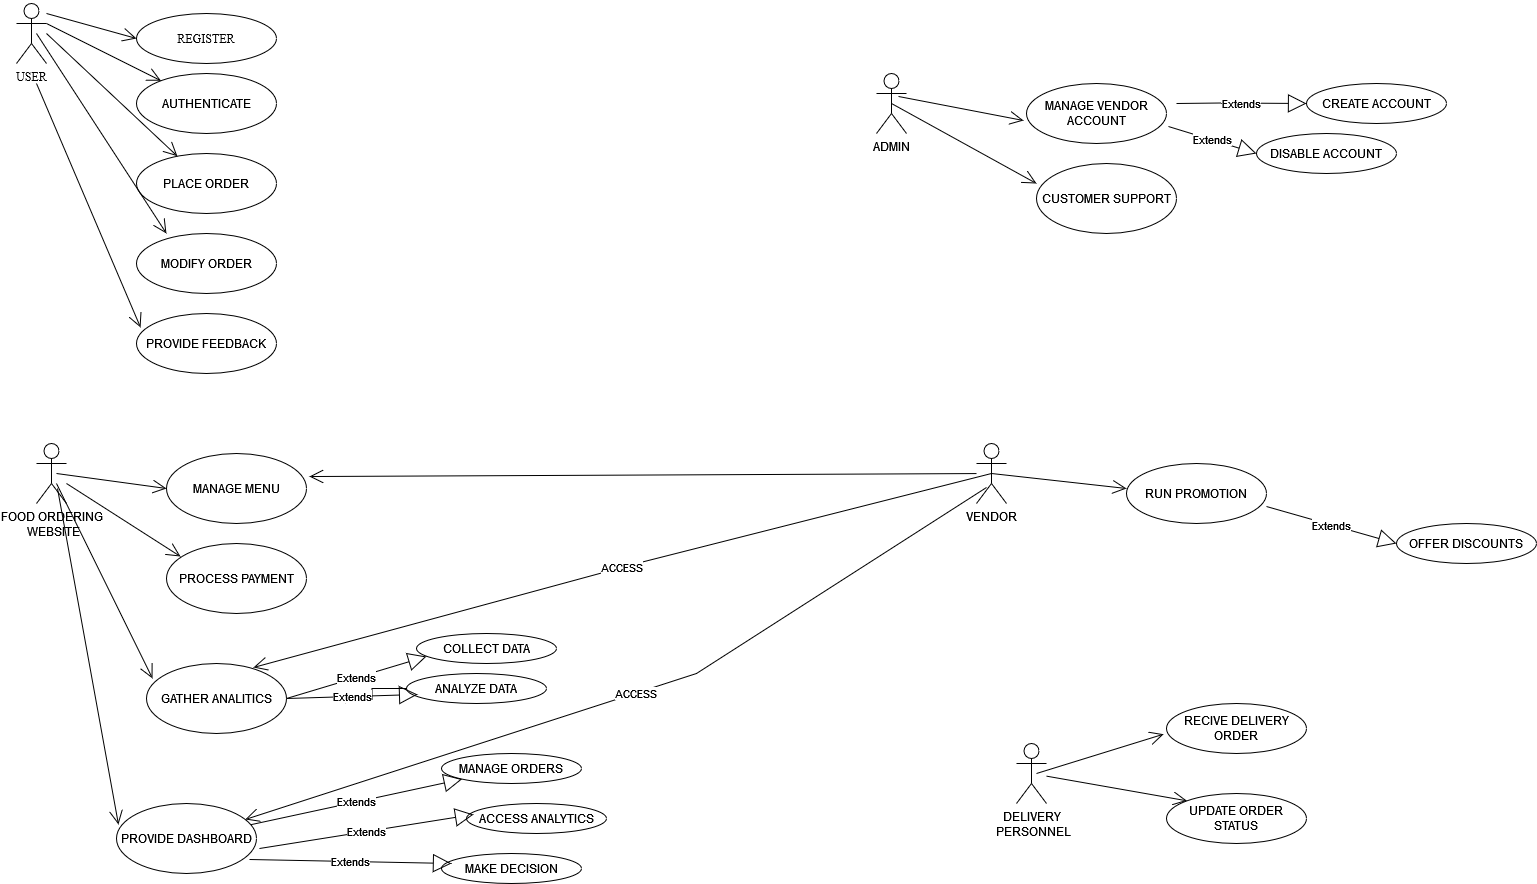

The diagram above was exported from draw.io. Its source (the exported page's mxGraphModel, read from the mxfile embedded in the PNG):
<mxGraphModel dx="1730" dy="460" grid="1" gridSize="10" guides="1" tooltips="1" connect="1" arrows="1" fold="1" page="1" pageScale="1" pageWidth="850" pageHeight="1100" math="0" shadow="0">
  <root>
    <mxCell id="0" />
    <mxCell id="1" parent="0" />
    <mxCell id="3OLOaNyG9auqReXYYEDx-5" value="USER" style="shape=umlActor;verticalLabelPosition=bottom;verticalAlign=top;html=1;fontFamily=Times New Roman;" vertex="1" parent="1">
      <mxGeometry y="10" width="30" height="60" as="geometry" />
    </mxCell>
    <mxCell id="3OLOaNyG9auqReXYYEDx-6" value="REGISTER" style="ellipse;whiteSpace=wrap;html=1;fontFamily=Times New Roman;" vertex="1" parent="1">
      <mxGeometry x="120" y="20" width="140" height="50" as="geometry" />
    </mxCell>
    <mxCell id="3OLOaNyG9auqReXYYEDx-7" value="PROVIDE FEEDBACK" style="ellipse;whiteSpace=wrap;html=1;" vertex="1" parent="1">
      <mxGeometry x="120" y="320" width="140" height="60" as="geometry" />
    </mxCell>
    <mxCell id="3OLOaNyG9auqReXYYEDx-8" value="MODIFY ORDER" style="ellipse;whiteSpace=wrap;html=1;" vertex="1" parent="1">
      <mxGeometry x="120" y="240" width="140" height="60" as="geometry" />
    </mxCell>
    <mxCell id="3OLOaNyG9auqReXYYEDx-9" value="PLACE ORDER" style="ellipse;whiteSpace=wrap;html=1;" vertex="1" parent="1">
      <mxGeometry x="120" y="160" width="140" height="60" as="geometry" />
    </mxCell>
    <mxCell id="3OLOaNyG9auqReXYYEDx-10" value="AUTHENTICATE" style="ellipse;whiteSpace=wrap;html=1;" vertex="1" parent="1">
      <mxGeometry x="120" y="80" width="140" height="60" as="geometry" />
    </mxCell>
    <mxCell id="3OLOaNyG9auqReXYYEDx-11" value="" style="endArrow=open;endFill=1;endSize=12;html=1;rounded=0;entryX=0;entryY=0.5;entryDx=0;entryDy=0;" edge="1" parent="1" target="3OLOaNyG9auqReXYYEDx-6">
      <mxGeometry width="160" relative="1" as="geometry">
        <mxPoint x="30" y="20" as="sourcePoint" />
        <mxPoint x="480" y="260" as="targetPoint" />
      </mxGeometry>
    </mxCell>
    <mxCell id="3OLOaNyG9auqReXYYEDx-12" value="" style="endArrow=open;endFill=1;endSize=12;html=1;rounded=0;entryX=1.021;entryY=0.329;entryDx=0;entryDy=0;entryPerimeter=0;" edge="1" parent="1" source="3OLOaNyG9auqReXYYEDx-42" target="3OLOaNyG9auqReXYYEDx-20">
      <mxGeometry width="160" relative="1" as="geometry">
        <mxPoint x="320" y="240" as="sourcePoint" />
        <mxPoint x="480" y="240" as="targetPoint" />
      </mxGeometry>
    </mxCell>
    <mxCell id="3OLOaNyG9auqReXYYEDx-13" value="" style="endArrow=open;endFill=1;endSize=12;html=1;rounded=0;entryX=0.029;entryY=0.233;entryDx=0;entryDy=0;entryPerimeter=0;" edge="1" parent="1" target="3OLOaNyG9auqReXYYEDx-7">
      <mxGeometry width="160" relative="1" as="geometry">
        <mxPoint x="20" y="90" as="sourcePoint" />
        <mxPoint x="110" y="330" as="targetPoint" />
      </mxGeometry>
    </mxCell>
    <mxCell id="3OLOaNyG9auqReXYYEDx-14" value="" style="endArrow=open;endFill=1;endSize=12;html=1;rounded=0;entryX=0.214;entryY=0;entryDx=0;entryDy=0;entryPerimeter=0;" edge="1" parent="1" target="3OLOaNyG9auqReXYYEDx-8">
      <mxGeometry width="160" relative="1" as="geometry">
        <mxPoint x="20" y="40" as="sourcePoint" />
        <mxPoint x="480" y="240" as="targetPoint" />
      </mxGeometry>
    </mxCell>
    <mxCell id="3OLOaNyG9auqReXYYEDx-15" value="" style="endArrow=open;endFill=1;endSize=12;html=1;rounded=0;" edge="1" parent="1" target="3OLOaNyG9auqReXYYEDx-9">
      <mxGeometry width="160" relative="1" as="geometry">
        <mxPoint x="30" y="40" as="sourcePoint" />
        <mxPoint x="480" y="240" as="targetPoint" />
      </mxGeometry>
    </mxCell>
    <mxCell id="3OLOaNyG9auqReXYYEDx-16" value="" style="endArrow=open;endFill=1;endSize=12;html=1;rounded=0;exitX=1;exitY=0.3333333333333333;exitDx=0;exitDy=0;exitPerimeter=0;" edge="1" parent="1" source="3OLOaNyG9auqReXYYEDx-5" target="3OLOaNyG9auqReXYYEDx-10">
      <mxGeometry width="160" relative="1" as="geometry">
        <mxPoint x="320" y="240" as="sourcePoint" />
        <mxPoint x="480" y="240" as="targetPoint" />
      </mxGeometry>
    </mxCell>
    <mxCell id="3OLOaNyG9auqReXYYEDx-17" value="&lt;div&gt;FOOD ORDERING&lt;/div&gt;&lt;div&gt;&amp;nbsp;WEBSITE&lt;/div&gt;" style="shape=umlActor;verticalLabelPosition=bottom;verticalAlign=top;html=1;" vertex="1" parent="1">
      <mxGeometry x="20" y="450" width="30" height="60" as="geometry" />
    </mxCell>
    <mxCell id="3OLOaNyG9auqReXYYEDx-18" value="GATHER ANALITICS" style="ellipse;whiteSpace=wrap;html=1;" vertex="1" parent="1">
      <mxGeometry x="130" y="670" width="140" height="70" as="geometry" />
    </mxCell>
    <mxCell id="3OLOaNyG9auqReXYYEDx-19" value="PROCESS PAYMENT" style="ellipse;whiteSpace=wrap;html=1;" vertex="1" parent="1">
      <mxGeometry x="150" y="550" width="140" height="70" as="geometry" />
    </mxCell>
    <mxCell id="3OLOaNyG9auqReXYYEDx-20" value="MANAGE MENU" style="ellipse;whiteSpace=wrap;html=1;" vertex="1" parent="1">
      <mxGeometry x="150" y="460" width="140" height="70" as="geometry" />
    </mxCell>
    <mxCell id="3OLOaNyG9auqReXYYEDx-21" value="MAKE DECISION" style="ellipse;whiteSpace=wrap;html=1;" vertex="1" parent="1">
      <mxGeometry x="425" y="860" width="140" height="30" as="geometry" />
    </mxCell>
    <mxCell id="3OLOaNyG9auqReXYYEDx-22" value="ACCESS ANALYTICS" style="ellipse;whiteSpace=wrap;html=1;" vertex="1" parent="1">
      <mxGeometry x="450" y="810" width="140" height="30" as="geometry" />
    </mxCell>
    <mxCell id="3OLOaNyG9auqReXYYEDx-23" value="MANAGE ORDERS" style="ellipse;whiteSpace=wrap;html=1;" vertex="1" parent="1">
      <mxGeometry x="425" y="760" width="140" height="30" as="geometry" />
    </mxCell>
    <mxCell id="3OLOaNyG9auqReXYYEDx-24" value="PROVIDE DASHBOARD" style="ellipse;whiteSpace=wrap;html=1;" vertex="1" parent="1">
      <mxGeometry x="100" y="810" width="140" height="70" as="geometry" />
    </mxCell>
    <mxCell id="3OLOaNyG9auqReXYYEDx-41" style="edgeStyle=orthogonalEdgeStyle;rounded=0;orthogonalLoop=1;jettySize=auto;html=1;" edge="1" parent="1" source="3OLOaNyG9auqReXYYEDx-25">
      <mxGeometry relative="1" as="geometry">
        <mxPoint x="320" y="705" as="targetPoint" />
      </mxGeometry>
    </mxCell>
    <mxCell id="3OLOaNyG9auqReXYYEDx-25" value="ANALYZE DATA" style="ellipse;whiteSpace=wrap;html=1;" vertex="1" parent="1">
      <mxGeometry x="390" y="680" width="140" height="30" as="geometry" />
    </mxCell>
    <mxCell id="3OLOaNyG9auqReXYYEDx-26" value="COLLECT DATA" style="ellipse;whiteSpace=wrap;html=1;" vertex="1" parent="1">
      <mxGeometry x="400" y="640" width="140" height="30" as="geometry" />
    </mxCell>
    <mxCell id="3OLOaNyG9auqReXYYEDx-27" value="Extends" style="endArrow=block;endSize=16;endFill=0;html=1;rounded=0;entryX=0.071;entryY=0.333;entryDx=0;entryDy=0;entryPerimeter=0;exitX=0.95;exitY=0.8;exitDx=0;exitDy=0;exitPerimeter=0;" edge="1" parent="1" source="3OLOaNyG9auqReXYYEDx-24" target="3OLOaNyG9auqReXYYEDx-21">
      <mxGeometry width="160" relative="1" as="geometry">
        <mxPoint x="280" y="810" as="sourcePoint" />
        <mxPoint x="480" y="710" as="targetPoint" />
      </mxGeometry>
    </mxCell>
    <mxCell id="3OLOaNyG9auqReXYYEDx-28" value="Extends" style="endArrow=block;endSize=16;endFill=0;html=1;rounded=0;exitX=1.021;exitY=0.643;exitDx=0;exitDy=0;exitPerimeter=0;entryX=0.05;entryY=0.367;entryDx=0;entryDy=0;entryPerimeter=0;" edge="1" parent="1" source="3OLOaNyG9auqReXYYEDx-24" target="3OLOaNyG9auqReXYYEDx-22">
      <mxGeometry width="160" relative="1" as="geometry">
        <mxPoint x="320" y="710" as="sourcePoint" />
        <mxPoint x="480" y="710" as="targetPoint" />
      </mxGeometry>
    </mxCell>
    <mxCell id="3OLOaNyG9auqReXYYEDx-29" value="Extends" style="endArrow=block;endSize=16;endFill=0;html=1;rounded=0;" edge="1" parent="1" source="3OLOaNyG9auqReXYYEDx-24" target="3OLOaNyG9auqReXYYEDx-23">
      <mxGeometry width="160" relative="1" as="geometry">
        <mxPoint x="320" y="710" as="sourcePoint" />
        <mxPoint x="480" y="710" as="targetPoint" />
      </mxGeometry>
    </mxCell>
    <mxCell id="3OLOaNyG9auqReXYYEDx-30" value="Extends" style="endArrow=block;endSize=16;endFill=0;html=1;rounded=0;entryX=0.079;entryY=0.7;entryDx=0;entryDy=0;entryPerimeter=0;exitX=1;exitY=0.5;exitDx=0;exitDy=0;" edge="1" parent="1" source="3OLOaNyG9auqReXYYEDx-18" target="3OLOaNyG9auqReXYYEDx-25">
      <mxGeometry width="160" relative="1" as="geometry">
        <mxPoint x="290" y="690" as="sourcePoint" />
        <mxPoint x="450" y="690" as="targetPoint" />
      </mxGeometry>
    </mxCell>
    <mxCell id="3OLOaNyG9auqReXYYEDx-31" value="Extends" style="endArrow=block;endSize=16;endFill=0;html=1;rounded=0;exitX=1;exitY=0.5;exitDx=0;exitDy=0;entryX=0.071;entryY=0.767;entryDx=0;entryDy=0;entryPerimeter=0;" edge="1" parent="1" source="3OLOaNyG9auqReXYYEDx-18" target="3OLOaNyG9auqReXYYEDx-26">
      <mxGeometry width="160" relative="1" as="geometry">
        <mxPoint x="320" y="710" as="sourcePoint" />
        <mxPoint x="480" y="710" as="targetPoint" />
      </mxGeometry>
    </mxCell>
    <mxCell id="3OLOaNyG9auqReXYYEDx-33" value="" style="endArrow=open;endFill=1;endSize=12;html=1;rounded=0;entryX=0;entryY=0.5;entryDx=0;entryDy=0;" edge="1" parent="1" target="3OLOaNyG9auqReXYYEDx-20">
      <mxGeometry width="160" relative="1" as="geometry">
        <mxPoint x="40" y="480" as="sourcePoint" />
        <mxPoint x="210" y="479.5" as="targetPoint" />
      </mxGeometry>
    </mxCell>
    <mxCell id="3OLOaNyG9auqReXYYEDx-34" value="" style="endArrow=open;endFill=1;endSize=12;html=1;rounded=0;exitX=0.5;exitY=0.5;exitDx=0;exitDy=0;exitPerimeter=0;" edge="1" parent="1" source="3OLOaNyG9auqReXYYEDx-42">
      <mxGeometry width="160" relative="1" as="geometry">
        <mxPoint x="990" y="494.5" as="sourcePoint" />
        <mxPoint x="1110" y="495" as="targetPoint" />
      </mxGeometry>
    </mxCell>
    <mxCell id="3OLOaNyG9auqReXYYEDx-37" value="ACCESS" style="endArrow=open;endFill=1;endSize=12;html=1;rounded=0;entryX=0.764;entryY=0.057;entryDx=0;entryDy=0;entryPerimeter=0;exitX=0.5;exitY=0.5;exitDx=0;exitDy=0;exitPerimeter=0;" edge="1" parent="1" source="3OLOaNyG9auqReXYYEDx-42" target="3OLOaNyG9auqReXYYEDx-18">
      <mxGeometry width="160" relative="1" as="geometry">
        <mxPoint x="560" y="580" as="sourcePoint" />
        <mxPoint x="790" y="590" as="targetPoint" />
        <Array as="points">
          <mxPoint x="620" y="570" />
        </Array>
      </mxGeometry>
    </mxCell>
    <mxCell id="3OLOaNyG9auqReXYYEDx-38" value="" style="endArrow=open;endFill=1;endSize=12;html=1;rounded=0;entryX=0.014;entryY=0.3;entryDx=0;entryDy=0;entryPerimeter=0;exitX=0.7;exitY=0.75;exitDx=0;exitDy=0;exitPerimeter=0;" edge="1" parent="1" source="3OLOaNyG9auqReXYYEDx-17" target="3OLOaNyG9auqReXYYEDx-24">
      <mxGeometry width="160" relative="1" as="geometry">
        <mxPoint y="570" as="sourcePoint" />
        <mxPoint x="160" y="570" as="targetPoint" />
      </mxGeometry>
    </mxCell>
    <mxCell id="3OLOaNyG9auqReXYYEDx-39" value="" style="endArrow=open;endFill=1;endSize=12;html=1;rounded=0;entryX=0.043;entryY=0.214;entryDx=0;entryDy=0;entryPerimeter=0;" edge="1" parent="1" target="3OLOaNyG9auqReXYYEDx-18">
      <mxGeometry width="160" relative="1" as="geometry">
        <mxPoint x="40" y="490" as="sourcePoint" />
        <mxPoint x="200" y="494.5" as="targetPoint" />
      </mxGeometry>
    </mxCell>
    <mxCell id="3OLOaNyG9auqReXYYEDx-40" value="" style="endArrow=open;endFill=1;endSize=12;html=1;rounded=0;entryX=0.1;entryY=0.186;entryDx=0;entryDy=0;entryPerimeter=0;" edge="1" parent="1" target="3OLOaNyG9auqReXYYEDx-19">
      <mxGeometry width="160" relative="1" as="geometry">
        <mxPoint x="50" y="490" as="sourcePoint" />
        <mxPoint x="190" y="494.5" as="targetPoint" />
      </mxGeometry>
    </mxCell>
    <mxCell id="3OLOaNyG9auqReXYYEDx-42" value="VENDOR" style="shape=umlActor;verticalLabelPosition=bottom;verticalAlign=top;html=1;" vertex="1" parent="1">
      <mxGeometry x="960" y="450" width="30" height="60" as="geometry" />
    </mxCell>
    <mxCell id="3OLOaNyG9auqReXYYEDx-44" value="ACCESS" style="endArrow=open;endFill=1;endSize=12;html=1;rounded=0;" edge="1" parent="1" target="3OLOaNyG9auqReXYYEDx-24">
      <mxGeometry width="160" relative="1" as="geometry">
        <mxPoint x="970" y="494" as="sourcePoint" />
        <mxPoint x="267" y="654" as="targetPoint" />
        <Array as="points">
          <mxPoint x="680" y="680" />
        </Array>
      </mxGeometry>
    </mxCell>
    <mxCell id="3OLOaNyG9auqReXYYEDx-45" value="RUN PROMOTION" style="ellipse;whiteSpace=wrap;html=1;" vertex="1" parent="1">
      <mxGeometry x="1110" y="470" width="140" height="60" as="geometry" />
    </mxCell>
    <mxCell id="3OLOaNyG9auqReXYYEDx-46" value="OFFER DISCOUNTS" style="ellipse;whiteSpace=wrap;html=1;" vertex="1" parent="1">
      <mxGeometry x="1380" y="530" width="140" height="40" as="geometry" />
    </mxCell>
    <mxCell id="3OLOaNyG9auqReXYYEDx-47" value="Extends" style="endArrow=block;endSize=16;endFill=0;html=1;rounded=0;exitX=1;exitY=0.717;exitDx=0;exitDy=0;exitPerimeter=0;entryX=0;entryY=0.5;entryDx=0;entryDy=0;" edge="1" parent="1" source="3OLOaNyG9auqReXYYEDx-45" target="3OLOaNyG9auqReXYYEDx-46">
      <mxGeometry width="160" relative="1" as="geometry">
        <mxPoint x="990" y="570" as="sourcePoint" />
        <mxPoint x="1150" y="570" as="targetPoint" />
      </mxGeometry>
    </mxCell>
    <mxCell id="3OLOaNyG9auqReXYYEDx-48" value="ADMIN" style="shape=umlActor;verticalLabelPosition=bottom;verticalAlign=top;html=1;" vertex="1" parent="1">
      <mxGeometry x="860" y="80" width="30" height="60" as="geometry" />
    </mxCell>
    <mxCell id="3OLOaNyG9auqReXYYEDx-49" value="DISABLE ACCOUNT" style="ellipse;whiteSpace=wrap;html=1;" vertex="1" parent="1">
      <mxGeometry x="1240" y="140" width="140" height="40" as="geometry" />
    </mxCell>
    <mxCell id="3OLOaNyG9auqReXYYEDx-50" value="CREATE ACCOUNT" style="ellipse;whiteSpace=wrap;html=1;" vertex="1" parent="1">
      <mxGeometry x="1290" y="90" width="140" height="40" as="geometry" />
    </mxCell>
    <mxCell id="3OLOaNyG9auqReXYYEDx-51" value="MANAGE VENDOR ACCOUNT" style="ellipse;whiteSpace=wrap;html=1;" vertex="1" parent="1">
      <mxGeometry x="1010" y="90" width="140" height="60" as="geometry" />
    </mxCell>
    <mxCell id="3OLOaNyG9auqReXYYEDx-52" value="" style="endArrow=open;endFill=1;endSize=12;html=1;rounded=0;exitX=0.733;exitY=0.383;exitDx=0;exitDy=0;exitPerimeter=0;entryX=-0.021;entryY=0.617;entryDx=0;entryDy=0;entryPerimeter=0;" edge="1" parent="1" source="3OLOaNyG9auqReXYYEDx-48" target="3OLOaNyG9auqReXYYEDx-51">
      <mxGeometry width="160" relative="1" as="geometry">
        <mxPoint x="890" y="102.5" as="sourcePoint" />
        <mxPoint x="1000" y="117.5" as="targetPoint" />
      </mxGeometry>
    </mxCell>
    <mxCell id="3OLOaNyG9auqReXYYEDx-53" value="Extends" style="endArrow=block;endSize=16;endFill=0;html=1;rounded=0;entryX=0;entryY=0.5;entryDx=0;entryDy=0;" edge="1" parent="1" target="3OLOaNyG9auqReXYYEDx-50">
      <mxGeometry width="160" relative="1" as="geometry">
        <mxPoint x="1160" y="110" as="sourcePoint" />
        <mxPoint x="1275" y="109.5" as="targetPoint" />
        <Array as="points">
          <mxPoint x="1205" y="109.5" />
        </Array>
      </mxGeometry>
    </mxCell>
    <mxCell id="3OLOaNyG9auqReXYYEDx-55" value="Extends" style="endArrow=block;endSize=16;endFill=0;html=1;rounded=0;entryX=0;entryY=0.5;entryDx=0;entryDy=0;exitX=1.014;exitY=0.717;exitDx=0;exitDy=0;exitPerimeter=0;" edge="1" parent="1" source="3OLOaNyG9auqReXYYEDx-51" target="3OLOaNyG9auqReXYYEDx-49">
      <mxGeometry width="160" relative="1" as="geometry">
        <mxPoint x="1115" y="140" as="sourcePoint" />
        <mxPoint x="1275" y="140" as="targetPoint" />
        <mxPoint as="offset" />
      </mxGeometry>
    </mxCell>
    <mxCell id="3OLOaNyG9auqReXYYEDx-56" value="CUSTOMER SUPPORT" style="ellipse;whiteSpace=wrap;html=1;" vertex="1" parent="1">
      <mxGeometry x="1020" y="170" width="140" height="70" as="geometry" />
    </mxCell>
    <mxCell id="3OLOaNyG9auqReXYYEDx-57" value="" style="endArrow=open;endFill=1;endSize=12;html=1;rounded=0;entryX=0;entryY=0.286;entryDx=0;entryDy=0;entryPerimeter=0;exitX=0.5;exitY=0.5;exitDx=0;exitDy=0;exitPerimeter=0;" edge="1" parent="1" source="3OLOaNyG9auqReXYYEDx-48" target="3OLOaNyG9auqReXYYEDx-56">
      <mxGeometry width="160" relative="1" as="geometry">
        <mxPoint x="880" y="119.5" as="sourcePoint" />
        <mxPoint x="1040" y="119.5" as="targetPoint" />
      </mxGeometry>
    </mxCell>
    <mxCell id="3OLOaNyG9auqReXYYEDx-58" value="&lt;div&gt;DELIVERY&lt;/div&gt;&lt;div&gt;&amp;nbsp;PERSONNEL&lt;/div&gt;" style="shape=umlActor;verticalLabelPosition=bottom;verticalAlign=top;html=1;" vertex="1" parent="1">
      <mxGeometry x="1000" y="750" width="30" height="60" as="geometry" />
    </mxCell>
    <mxCell id="3OLOaNyG9auqReXYYEDx-59" value="UPDATE ORDER STATUS" style="ellipse;whiteSpace=wrap;html=1;" vertex="1" parent="1">
      <mxGeometry x="1150" y="800" width="140" height="50" as="geometry" />
    </mxCell>
    <mxCell id="3OLOaNyG9auqReXYYEDx-60" value="RECIVE DELIVERY ORDER" style="ellipse;whiteSpace=wrap;html=1;" vertex="1" parent="1">
      <mxGeometry x="1150" y="710" width="140" height="50" as="geometry" />
    </mxCell>
    <mxCell id="3OLOaNyG9auqReXYYEDx-62" value="" style="endArrow=open;endFill=1;endSize=12;html=1;rounded=0;entryX=-0.021;entryY=0.614;entryDx=0;entryDy=0;entryPerimeter=0;" edge="1" parent="1" target="3OLOaNyG9auqReXYYEDx-60">
      <mxGeometry width="160" relative="1" as="geometry">
        <mxPoint x="1020" y="780" as="sourcePoint" />
        <mxPoint x="1180" y="780" as="targetPoint" />
      </mxGeometry>
    </mxCell>
    <mxCell id="3OLOaNyG9auqReXYYEDx-63" value="" style="endArrow=open;endFill=1;endSize=12;html=1;rounded=0;entryX=0;entryY=0;entryDx=0;entryDy=0;" edge="1" parent="1" source="3OLOaNyG9auqReXYYEDx-58" target="3OLOaNyG9auqReXYYEDx-59">
      <mxGeometry width="160" relative="1" as="geometry">
        <mxPoint x="1020" y="800" as="sourcePoint" />
        <mxPoint x="1180" y="800" as="targetPoint" />
      </mxGeometry>
    </mxCell>
  </root>
</mxGraphModel>